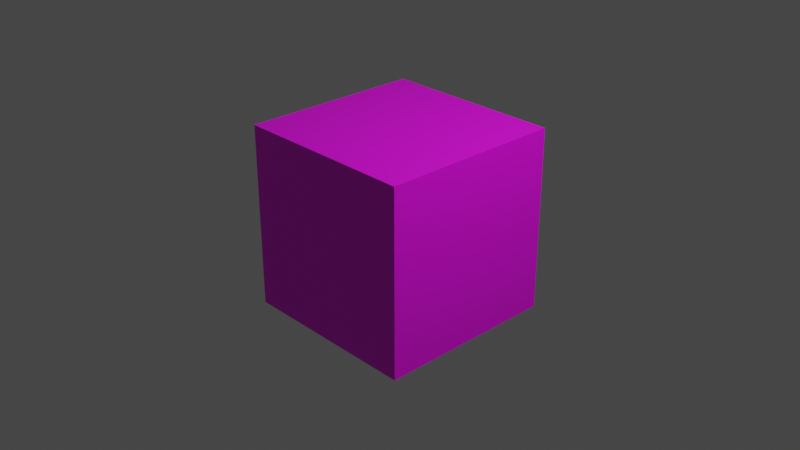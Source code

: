 # Source: friend_smol_faces.blend  (saved by Blender 3.4.6; exported with 4.5.12 LTS)
import bpy
from mathutils import Matrix  # noqa: F401  (used for matrix-valued properties, if any)

bpy.ops.wm.read_factory_settings(use_empty=True)
scene = bpy.context.scene
scene.name = 'Scene'

# ---- collections
col_collection = bpy.data.collections.new('Collection'); scene.collection.children.link(col_collection)

# ---- images (referenced by path relative to the original .blend; pixels are not part of the script)
import os
ASSET_DIR = os.environ.get("B2B_ASSET_DIR", "")  # directory of the original .blend (textures are referenced by path, not embedded)
HERE = os.path.dirname(os.path.abspath(__file__))  # packed textures are extracted next to this script under _unpacked/

def load_image(name, relpath, width, height, colorspace="sRGB"):
    """Load a texture the original file referenced (path relative to the .blend, or extracted next to this script)."""
    p = next((c for c in (os.path.join(HERE, relpath), os.path.join(ASSET_DIR, relpath)) if relpath and os.path.exists(c)), "")
    if p:
        img = bpy.data.images.load(p, check_existing=True)
        img.name = name
    else:  # same state as the original file: an image datablock whose file is absent (Cycles renders it pink)
        img = bpy.data.images.new(name, width, height)
        img.source = "FILE"
        img.filepath = "//" + (relpath or name)
    img.colorspace_settings.name = colorspace
    return img
img_smol_face1_png = load_image('smol_face1.png', 'smol_face1.png', 1024, 1024, 'sRGB')
img_smol_face4_png = load_image('smol_face4.png', 'smol_face4.png', 1024, 1024, 'sRGB')
img_smol_background_png = load_image('smol_background.png', 'smol_background.png', 1024, 1024, 'sRGB')
img_smol_face2_invert_png = load_image('smol_face2_invert.png', 'smol_face2_invert.png', 1024, 1024, 'sRGB')
img_smol_face3_invert_png = load_image('smol_face3_invert.png', 'smol_face3_invert.png', 1024, 1024, 'sRGB')

# ---- materials (node trees are filled in below, after node groups)
mat_material = bpy.data.materials.new('Material')
mat_material.alpha_threshold = 0.0
mat_material.use_transparent_shadow = False
mat_material.roughness = 0.5
mat_material.line_color = (0.0, 0.0, 0.0, 1.0)
mat_material_002 = bpy.data.materials.new('Material.002')
mat_material_002.use_transparent_shadow = False
mat_material_003 = bpy.data.materials.new('Material.003')
mat_material_003.use_transparent_shadow = False
mat_material_004 = bpy.data.materials.new('Material.004')
mat_material_004.use_transparent_shadow = False
mat_material_005 = bpy.data.materials.new('Material.005')
mat_material_005.use_transparent_shadow = False
mat_material_006 = bpy.data.materials.new('Material.006')
mat_material_006.use_transparent_shadow = False

# ---- material node trees
mat_material.use_nodes = True; mat_material.node_tree.nodes.clear()
_N = mat_material.node_tree.nodes; _L = mat_material.node_tree.links
n0 = _N.new('ShaderNodeOutputMaterial'); n0.name = 'Material Output'; n0.location = (300, 300)
n1 = _N.new('ShaderNodeBsdfPrincipled'); n1.name = 'Principled BSDF'; n1.location = (10, 300)
n1.distribution = 'GGX'
n1.subsurface_method = 'RANDOM_WALK_SKIN'
n1.inputs[3].default_value = 1.45
n1.inputs[27].default_value = (0.0, 0.0, 0.0, 1.0)
n1.inputs[28].default_value = 1.0
n2 = _N.new('ShaderNodeTexImage'); n2.name = 'Image Texture'; n2.location = (-280, 280)
n2.image = img_smol_face1_png
n2.interpolation = 'Closest'
_L.new(n1.outputs[0], n0.inputs[0])
_L.new(n2.outputs[0], n1.inputs[0])
n0.is_active_output = True
mat_material_002.use_nodes = True; mat_material_002.node_tree.nodes.clear()
_N = mat_material_002.node_tree.nodes; _L = mat_material_002.node_tree.links
n0 = _N.new('ShaderNodeBsdfPrincipled'); n0.name = 'Principled BSDF'; n0.location = (10, 300)
n0.distribution = 'GGX'
n0.subsurface_method = 'RANDOM_WALK_SKIN'
n0.inputs[3].default_value = 1.45
n0.inputs[27].default_value = (0.0, 0.0, 0.0, 1.0)
n0.inputs[28].default_value = 1.0
n1 = _N.new('ShaderNodeOutputMaterial'); n1.name = 'Material Output'; n1.location = (300, 300)
n2 = _N.new('ShaderNodeTexImage'); n2.name = 'Image Texture'; n2.location = (-280, 280)
n2.image = img_smol_face4_png
n2.interpolation = 'Closest'
_L.new(n0.outputs[0], n1.inputs[0])
_L.new(n2.outputs[0], n0.inputs[0])
n1.is_active_output = True
mat_material_003.use_nodes = True; mat_material_003.node_tree.nodes.clear()
_N = mat_material_003.node_tree.nodes; _L = mat_material_003.node_tree.links
n0 = _N.new('ShaderNodeBsdfPrincipled'); n0.name = 'Principled BSDF'; n0.location = (10, 300)
n0.distribution = 'GGX'
n0.subsurface_method = 'RANDOM_WALK_SKIN'
n0.inputs[3].default_value = 1.45
n0.inputs[27].default_value = (0.0, 0.0, 0.0, 1.0)
n0.inputs[28].default_value = 1.0
n1 = _N.new('ShaderNodeOutputMaterial'); n1.name = 'Material Output'; n1.location = (300, 300)
n2 = _N.new('ShaderNodeTexImage'); n2.name = 'Image Texture'; n2.location = (-280, 280)
n2.image = img_smol_background_png
_L.new(n0.outputs[0], n1.inputs[0])
_L.new(n2.outputs[0], n0.inputs[0])
n1.is_active_output = True
mat_material_004.use_nodes = True; mat_material_004.node_tree.nodes.clear()
_N = mat_material_004.node_tree.nodes; _L = mat_material_004.node_tree.links
n0 = _N.new('ShaderNodeBsdfPrincipled'); n0.name = 'Principled BSDF'; n0.location = (10, 300)
n0.distribution = 'GGX'
n0.subsurface_method = 'RANDOM_WALK_SKIN'
n0.inputs[3].default_value = 1.45
n0.inputs[27].default_value = (0.0, 0.0, 0.0, 1.0)
n0.inputs[28].default_value = 1.0
n1 = _N.new('ShaderNodeOutputMaterial'); n1.name = 'Material Output'; n1.location = (300, 300)
n2 = _N.new('ShaderNodeTexImage'); n2.name = 'Image Texture'; n2.location = (-280, 280)
n2.image = img_smol_background_png
n2.interpolation = 'Closest'
_L.new(n0.outputs[0], n1.inputs[0])
_L.new(n2.outputs[0], n0.inputs[0])
n1.is_active_output = True
mat_material_005.use_nodes = True; mat_material_005.node_tree.nodes.clear()
_N = mat_material_005.node_tree.nodes; _L = mat_material_005.node_tree.links
n0 = _N.new('ShaderNodeBsdfPrincipled'); n0.name = 'Principled BSDF'; n0.location = (10, 300)
n0.distribution = 'GGX'
n0.subsurface_method = 'RANDOM_WALK_SKIN'
n0.inputs[3].default_value = 1.45
n0.inputs[27].default_value = (0.0, 0.0, 0.0, 1.0)
n0.inputs[28].default_value = 1.0
n1 = _N.new('ShaderNodeOutputMaterial'); n1.name = 'Material Output'; n1.location = (300, 300)
n2 = _N.new('ShaderNodeTexImage'); n2.name = 'Image Texture'; n2.location = (-280, 280)
n2.image = img_smol_face2_invert_png
n2.interpolation = 'Closest'
_L.new(n0.outputs[0], n1.inputs[0])
_L.new(n2.outputs[0], n0.inputs[0])
n1.is_active_output = True
mat_material_006.use_nodes = True; mat_material_006.node_tree.nodes.clear()
_N = mat_material_006.node_tree.nodes; _L = mat_material_006.node_tree.links
n0 = _N.new('ShaderNodeBsdfPrincipled'); n0.name = 'Principled BSDF'; n0.location = (10, 300)
n0.distribution = 'GGX'
n0.subsurface_method = 'RANDOM_WALK_SKIN'
n0.inputs[3].default_value = 1.45
n0.inputs[27].default_value = (0.0, 0.0, 0.0, 1.0)
n0.inputs[28].default_value = 1.0
n1 = _N.new('ShaderNodeOutputMaterial'); n1.name = 'Material Output'; n1.location = (300, 300)
n2 = _N.new('ShaderNodeTexImage'); n2.name = 'Image Texture'; n2.location = (-280, 280)
n2.image = img_smol_face3_invert_png
n2.interpolation = 'Closest'
_L.new(n0.outputs[0], n1.inputs[0])
_L.new(n2.outputs[0], n0.inputs[0])
n1.is_active_output = True

# ---- world
world_world = bpy.data.worlds.new('World'); scene.world = world_world
world_world.use_nodes = True; world_world.node_tree.nodes.clear()
_N = world_world.node_tree.nodes; _L = world_world.node_tree.links
n0 = _N.new('ShaderNodeOutputWorld'); n0.name = 'World Output'; n0.location = (300, 300)
n1 = _N.new('ShaderNodeBackground'); n1.name = 'Background'; n1.location = (10, 300)
n1.inputs[0].default_value = (0.05088, 0.05088, 0.05088, 1.0)
_L.new(n1.outputs[0], n0.inputs[0])
n0.is_active_output = True
world_world.color = (0.05088, 0.05088, 0.05088)
world_world.use_sun_shadow = False
world_world.sun_shadow_jitter_overblur = 0.0

# ---- cameras
cam_camera = bpy.data.cameras.new('Camera')
cam_camera.clip_end = 100.0
cam_camera.ortho_scale = 7.314

# ---- lights
light_light = bpy.data.lights.new('Light', 'POINT')
light_light.transmission_factor = 0.0
light_light.energy = 1000.0
light_light.shadow_soft_size = 0.1
light_light.shadow_maximum_resolution = 0.006
light_light.use_absolute_resolution = True

# ---- meshes
me_cube = bpy.data.meshes.new('Cube')
me_cube.from_pydata([(1.0, 1.0, 1.0), (1.0, 1.0, -1.0), (1.0, -1.0, 1.0), (1.0, -1.0, -1.0), (-1.0, 1.0, 1.0), (-1.0, 1.0, -1.0), (-1.0, -1.0, 1.0), (-1.0, -1.0, -1.0)], [], [(0, 4, 6, 2), (3, 2, 6, 7), (7, 6, 4, 5), (5, 1, 3, 7), (1, 0, 2, 3), (5, 4, 0, 1)])
me_cube.polygons.foreach_set('material_index', [2, 4, 1, 3, 5, 0])
_uv = me_cube.uv_layers.new(name='UVMap')
_uv.uv.foreach_set('vector', [9.99e-05, 0.9999, 0.0001001, 0.0001, 0.9999, 0.0001001, 0.9999, 0.9999, 0.0001, 0.9999, 0.0001, 0.0001, 0.9999, 0.0001001, 0.9999, 0.9999, 0.9999, 9.99e-05, 0.9999, 0.9999, 0.0001, 0.9999, 0.0001001, 9.99e-05, 0.9999, 0.0001, 0.9999, 0.9999, 9.996e-05, 0.9999, 0.0001, 0.0001, 0.0001, 0.9999, 0.0001, 0.0001, 0.9999, 0.0001001, 0.9999, 0.9999, 0.9999, 9.99e-05, 0.9999, 0.9999, 0.0001, 0.9999, 0.0001001, 9.99e-05])
me_cube.materials.append(mat_material)
me_cube.materials.append(mat_material_002)
me_cube.materials.append(mat_material_003)
me_cube.materials.append(mat_material_004)
me_cube.materials.append(mat_material_005)
me_cube.materials.append(mat_material_006)
me_cube.use_mirror_vertex_groups = False
me_cube.update()

# ---- objects
ob_cube = bpy.data.objects.new('Cube', me_cube)
ob_light = bpy.data.objects.new('Light', light_light)
ob_camera = bpy.data.objects.new('Camera', cam_camera)

# ---- transforms, parenting, visibility, modifiers, constraints
ob_cube.location = (0.0, 0.0, 0.0)
ob_cube.lock_rotations_4d = False
ob_cube.empty_display_type = 'ARROWS'
ob_cube.lineart.crease_threshold = 0.0
ob_light.location = (4.076, 1.005, 5.904)
ob_light.rotation_euler = (0.6503, 0.05522, 1.866)
ob_light.lock_rotations_4d = False
ob_light.empty_display_type = 'ARROWS'
ob_light.color = (0.0, 0.0, 0.0, 0.0)
ob_light.lineart.crease_threshold = 0.0
ob_camera.location = (7.359, -6.926, 4.958)
ob_camera.rotation_euler = (1.109, 0.0, 0.8149)
ob_camera.lock_rotations_4d = False
ob_camera.empty_display_type = 'ARROWS'
ob_camera.color = (0.0, 0.0, 0.0, 0.0)
ob_camera.display_type = 'WIRE'
ob_camera.lineart.crease_threshold = 0.0

# ---- collection membership
col_collection.objects.link(ob_cube)
col_collection.objects.link(ob_light)
col_collection.objects.link(ob_camera)

# ---- scene / render settings (as saved in the file)
scene.camera = ob_camera
scene.frame_start = 1; scene.frame_end = 250; scene.frame_set(1)
scene.render.engine = 'BLENDER_EEVEE_NEXT'
scene.cycles.sampling_pattern = 'TABULATED_SOBOL'
scene.cycles.use_light_tree = False
scene.view_settings.view_transform = 'Filmic'
bpy.context.view_layer.update()
